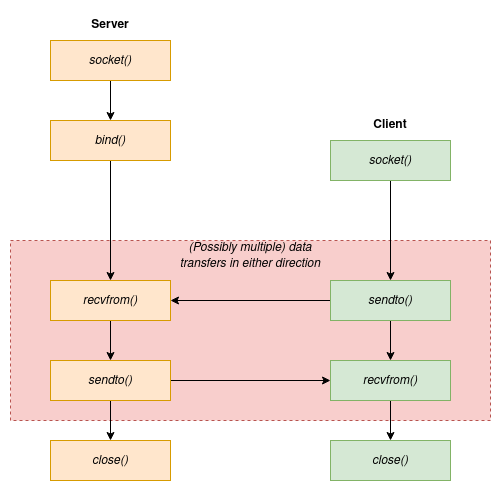

The diagram above was exported from draw.io. Its source (the exported page's mxGraphModel, read from the mxfile embedded in the PNG):
<mxGraphModel dx="431" dy="763" grid="1" gridSize="10" guides="1" tooltips="1" connect="1" arrows="1" fold="1" page="1" pageScale="1" pageWidth="850" pageHeight="1100" math="0" shadow="0">
  <root>
    <mxCell id="0" />
    <mxCell id="1" parent="0" />
    <mxCell id="2HjxuxM-zqZ1-7jaqbpz-18" value="" style="rounded=0;whiteSpace=wrap;html=1;dashed=1;fillColor=#f8cecc;strokeColor=#b85450;" vertex="1" parent="1">
      <mxGeometry x="80" y="440" width="480" height="180" as="geometry" />
    </mxCell>
    <mxCell id="2HjxuxM-zqZ1-7jaqbpz-6" style="edgeStyle=orthogonalEdgeStyle;rounded=0;orthogonalLoop=1;jettySize=auto;html=1;exitX=0.5;exitY=1;exitDx=0;exitDy=0;entryX=0.5;entryY=0;entryDx=0;entryDy=0;" edge="1" parent="1" source="2HjxuxM-zqZ1-7jaqbpz-1" target="2HjxuxM-zqZ1-7jaqbpz-2">
      <mxGeometry relative="1" as="geometry" />
    </mxCell>
    <mxCell id="2HjxuxM-zqZ1-7jaqbpz-1" value="&lt;i&gt;socket()&lt;/i&gt;" style="rounded=0;whiteSpace=wrap;html=1;fillColor=#ffe6cc;strokeColor=#d79b00;" vertex="1" parent="1">
      <mxGeometry x="120" y="240" width="120" height="40" as="geometry" />
    </mxCell>
    <mxCell id="2HjxuxM-zqZ1-7jaqbpz-7" style="edgeStyle=orthogonalEdgeStyle;rounded=0;orthogonalLoop=1;jettySize=auto;html=1;exitX=0.5;exitY=1;exitDx=0;exitDy=0;entryX=0.5;entryY=0;entryDx=0;entryDy=0;" edge="1" parent="1" source="2HjxuxM-zqZ1-7jaqbpz-2" target="2HjxuxM-zqZ1-7jaqbpz-3">
      <mxGeometry relative="1" as="geometry" />
    </mxCell>
    <mxCell id="2HjxuxM-zqZ1-7jaqbpz-2" value="&lt;i&gt;bind()&lt;/i&gt;" style="rounded=0;whiteSpace=wrap;html=1;fillColor=#ffe6cc;strokeColor=#d79b00;" vertex="1" parent="1">
      <mxGeometry x="120" y="320" width="120" height="40" as="geometry" />
    </mxCell>
    <mxCell id="2HjxuxM-zqZ1-7jaqbpz-8" style="edgeStyle=orthogonalEdgeStyle;rounded=0;orthogonalLoop=1;jettySize=auto;html=1;exitX=0.5;exitY=1;exitDx=0;exitDy=0;entryX=0.5;entryY=0;entryDx=0;entryDy=0;" edge="1" parent="1" source="2HjxuxM-zqZ1-7jaqbpz-3" target="2HjxuxM-zqZ1-7jaqbpz-4">
      <mxGeometry relative="1" as="geometry" />
    </mxCell>
    <mxCell id="2HjxuxM-zqZ1-7jaqbpz-3" value="&lt;i&gt;recvfrom()&lt;/i&gt;" style="rounded=0;whiteSpace=wrap;html=1;fillColor=#ffe6cc;strokeColor=#d79b00;" vertex="1" parent="1">
      <mxGeometry x="120" y="480" width="120" height="40" as="geometry" />
    </mxCell>
    <mxCell id="2HjxuxM-zqZ1-7jaqbpz-9" style="edgeStyle=orthogonalEdgeStyle;rounded=0;orthogonalLoop=1;jettySize=auto;html=1;exitX=0.5;exitY=1;exitDx=0;exitDy=0;entryX=0.5;entryY=0;entryDx=0;entryDy=0;" edge="1" parent="1" source="2HjxuxM-zqZ1-7jaqbpz-4" target="2HjxuxM-zqZ1-7jaqbpz-5">
      <mxGeometry relative="1" as="geometry" />
    </mxCell>
    <mxCell id="2HjxuxM-zqZ1-7jaqbpz-23" style="edgeStyle=orthogonalEdgeStyle;rounded=0;orthogonalLoop=1;jettySize=auto;html=1;exitX=1;exitY=0.5;exitDx=0;exitDy=0;entryX=0;entryY=0.5;entryDx=0;entryDy=0;" edge="1" parent="1" source="2HjxuxM-zqZ1-7jaqbpz-4" target="2HjxuxM-zqZ1-7jaqbpz-13">
      <mxGeometry relative="1" as="geometry" />
    </mxCell>
    <mxCell id="2HjxuxM-zqZ1-7jaqbpz-4" value="&lt;i&gt;sendto()&lt;/i&gt;" style="rounded=0;whiteSpace=wrap;html=1;fillColor=#ffe6cc;strokeColor=#d79b00;" vertex="1" parent="1">
      <mxGeometry x="120" y="560" width="120" height="40" as="geometry" />
    </mxCell>
    <mxCell id="2HjxuxM-zqZ1-7jaqbpz-5" value="&lt;i&gt;close()&lt;/i&gt;" style="rounded=0;whiteSpace=wrap;html=1;fillColor=#ffe6cc;strokeColor=#d79b00;" vertex="1" parent="1">
      <mxGeometry x="120" y="640" width="120" height="40" as="geometry" />
    </mxCell>
    <mxCell id="2HjxuxM-zqZ1-7jaqbpz-14" style="edgeStyle=orthogonalEdgeStyle;rounded=0;orthogonalLoop=1;jettySize=auto;html=1;exitX=0.5;exitY=1;exitDx=0;exitDy=0;entryX=0.5;entryY=0;entryDx=0;entryDy=0;" edge="1" parent="1" source="2HjxuxM-zqZ1-7jaqbpz-10" target="2HjxuxM-zqZ1-7jaqbpz-11">
      <mxGeometry relative="1" as="geometry" />
    </mxCell>
    <mxCell id="2HjxuxM-zqZ1-7jaqbpz-10" value="&lt;i&gt;socket()&lt;/i&gt;" style="rounded=0;whiteSpace=wrap;html=1;fillColor=#d5e8d4;strokeColor=#82b366;" vertex="1" parent="1">
      <mxGeometry x="400" y="340" width="120" height="40" as="geometry" />
    </mxCell>
    <mxCell id="2HjxuxM-zqZ1-7jaqbpz-15" style="edgeStyle=orthogonalEdgeStyle;rounded=0;orthogonalLoop=1;jettySize=auto;html=1;exitX=0.5;exitY=1;exitDx=0;exitDy=0;entryX=0.5;entryY=0;entryDx=0;entryDy=0;" edge="1" parent="1" source="2HjxuxM-zqZ1-7jaqbpz-11" target="2HjxuxM-zqZ1-7jaqbpz-13">
      <mxGeometry relative="1" as="geometry" />
    </mxCell>
    <mxCell id="2HjxuxM-zqZ1-7jaqbpz-22" style="edgeStyle=orthogonalEdgeStyle;rounded=0;orthogonalLoop=1;jettySize=auto;html=1;exitX=0;exitY=0.5;exitDx=0;exitDy=0;" edge="1" parent="1" source="2HjxuxM-zqZ1-7jaqbpz-11" target="2HjxuxM-zqZ1-7jaqbpz-3">
      <mxGeometry relative="1" as="geometry" />
    </mxCell>
    <mxCell id="2HjxuxM-zqZ1-7jaqbpz-11" value="&lt;i&gt;sendto()&lt;/i&gt;" style="rounded=0;whiteSpace=wrap;html=1;fillColor=#d5e8d4;strokeColor=#82b366;" vertex="1" parent="1">
      <mxGeometry x="400" y="480" width="120" height="40" as="geometry" />
    </mxCell>
    <mxCell id="2HjxuxM-zqZ1-7jaqbpz-17" style="edgeStyle=orthogonalEdgeStyle;rounded=0;orthogonalLoop=1;jettySize=auto;html=1;exitX=0.5;exitY=1;exitDx=0;exitDy=0;entryX=0.5;entryY=0;entryDx=0;entryDy=0;" edge="1" parent="1" source="2HjxuxM-zqZ1-7jaqbpz-13" target="2HjxuxM-zqZ1-7jaqbpz-16">
      <mxGeometry relative="1" as="geometry" />
    </mxCell>
    <mxCell id="2HjxuxM-zqZ1-7jaqbpz-13" value="&lt;i&gt;recvfrom()&lt;/i&gt;" style="rounded=0;whiteSpace=wrap;html=1;fillColor=#d5e8d4;strokeColor=#82b366;" vertex="1" parent="1">
      <mxGeometry x="400" y="560" width="120" height="40" as="geometry" />
    </mxCell>
    <mxCell id="2HjxuxM-zqZ1-7jaqbpz-16" value="&lt;i&gt;close()&lt;/i&gt;" style="rounded=0;whiteSpace=wrap;html=1;fillColor=#d5e8d4;strokeColor=#82b366;" vertex="1" parent="1">
      <mxGeometry x="400" y="640" width="120" height="40" as="geometry" />
    </mxCell>
    <mxCell id="2HjxuxM-zqZ1-7jaqbpz-19" value="&lt;b&gt;Server&lt;/b&gt;" style="text;html=1;align=center;verticalAlign=middle;whiteSpace=wrap;rounded=0;" vertex="1" parent="1">
      <mxGeometry x="150" y="210" width="60" height="30" as="geometry" />
    </mxCell>
    <mxCell id="2HjxuxM-zqZ1-7jaqbpz-20" value="&lt;b&gt;Client&lt;/b&gt;" style="text;html=1;align=center;verticalAlign=middle;whiteSpace=wrap;rounded=0;" vertex="1" parent="1">
      <mxGeometry x="430" y="310" width="60" height="30" as="geometry" />
    </mxCell>
    <mxCell id="2HjxuxM-zqZ1-7jaqbpz-21" value="&lt;i&gt;(Possibly multiple) data transfers in either direction&lt;/i&gt;" style="text;html=1;align=center;verticalAlign=middle;whiteSpace=wrap;rounded=0;" vertex="1" parent="1">
      <mxGeometry x="235" y="440" width="170" height="30" as="geometry" />
    </mxCell>
  </root>
</mxGraphModel>